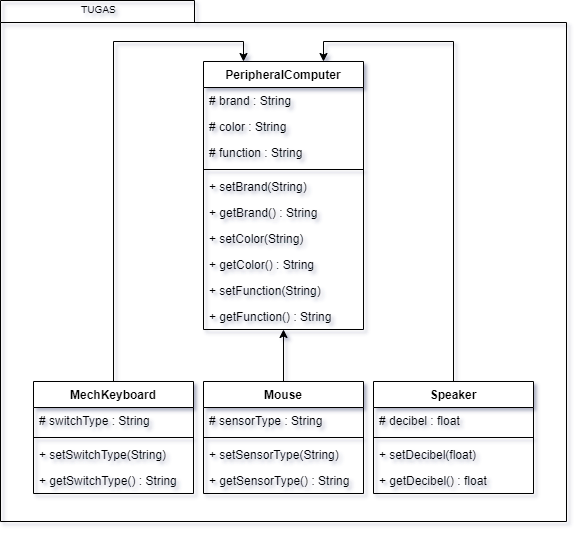

The diagram above was exported from draw.io. Its source (the exported page's mxGraphModel, read from the mxfile embedded in the PNG):
<mxGraphModel dx="519" dy="309" grid="1" gridSize="10" guides="1" tooltips="1" connect="1" arrows="1" fold="1" page="1" pageScale="1" pageWidth="827" pageHeight="1169" background="none" math="0" shadow="0">
  <root>
    <mxCell id="0" />
    <mxCell id="1" parent="0" />
    <mxCell id="CB6wqIw8J6hT6aB2OKe9-46" value="" style="group" vertex="1" connectable="0" parent="1">
      <mxGeometry x="544" y="179" width="566" height="521" as="geometry" />
    </mxCell>
    <mxCell id="6e0c8c40b5770093-72" value="" style="shape=folder;fontStyle=1;spacingTop=10;tabWidth=194;tabHeight=22;tabPosition=left;html=1;rounded=0;shadow=0;comic=0;labelBackgroundColor=none;strokeWidth=1;fillColor=none;fontFamily=Verdana;fontSize=10;align=center;" parent="CB6wqIw8J6hT6aB2OKe9-46" vertex="1">
      <mxGeometry width="566" height="521" as="geometry" />
    </mxCell>
    <mxCell id="6e0c8c40b5770093-73" value="TUGAS" style="text;html=1;align=center;verticalAlign=top;spacingTop=-4;fontSize=10;fontFamily=Verdana" parent="CB6wqIw8J6hT6aB2OKe9-46" vertex="1">
      <mxGeometry x="33" width="130" height="12.848335388409373" as="geometry" />
    </mxCell>
    <mxCell id="CB6wqIw8J6hT6aB2OKe9-44" style="edgeStyle=orthogonalEdgeStyle;rounded=0;orthogonalLoop=1;jettySize=auto;html=1;exitX=0.5;exitY=1;exitDx=0;exitDy=0;entryX=0.5;entryY=0;entryDx=0;entryDy=0;startArrow=classic;startFill=1;endArrow=none;endFill=0;" edge="1" parent="1" source="CB6wqIw8J6hT6aB2OKe9-1" target="CB6wqIw8J6hT6aB2OKe9-13">
      <mxGeometry relative="1" as="geometry" />
    </mxCell>
    <mxCell id="CB6wqIw8J6hT6aB2OKe9-1" value="PeripheralComputer" style="swimlane;fontStyle=1;align=center;verticalAlign=top;childLayout=stackLayout;horizontal=1;startSize=26;horizontalStack=0;resizeParent=1;resizeParentMax=0;resizeLast=0;collapsible=1;marginBottom=0;" vertex="1" parent="1">
      <mxGeometry x="747" y="240" width="160" height="268" as="geometry">
        <mxRectangle x="747" y="240" width="160" height="30" as="alternateBounds" />
      </mxGeometry>
    </mxCell>
    <mxCell id="CB6wqIw8J6hT6aB2OKe9-2" value="# brand : String" style="text;strokeColor=none;fillColor=none;align=left;verticalAlign=top;spacingLeft=4;spacingRight=4;overflow=hidden;rotatable=0;points=[[0,0.5],[1,0.5]];portConstraint=eastwest;" vertex="1" parent="CB6wqIw8J6hT6aB2OKe9-1">
      <mxGeometry y="26" width="160" height="26" as="geometry" />
    </mxCell>
    <mxCell id="CB6wqIw8J6hT6aB2OKe9-26" value="# color : String" style="text;strokeColor=none;fillColor=none;align=left;verticalAlign=top;spacingLeft=4;spacingRight=4;overflow=hidden;rotatable=0;points=[[0,0.5],[1,0.5]];portConstraint=eastwest;" vertex="1" parent="CB6wqIw8J6hT6aB2OKe9-1">
      <mxGeometry y="52" width="160" height="26" as="geometry" />
    </mxCell>
    <mxCell id="CB6wqIw8J6hT6aB2OKe9-30" value="# function : String" style="text;strokeColor=none;fillColor=none;align=left;verticalAlign=top;spacingLeft=4;spacingRight=4;overflow=hidden;rotatable=0;points=[[0,0.5],[1,0.5]];portConstraint=eastwest;" vertex="1" parent="CB6wqIw8J6hT6aB2OKe9-1">
      <mxGeometry y="78" width="160" height="26" as="geometry" />
    </mxCell>
    <mxCell id="CB6wqIw8J6hT6aB2OKe9-3" value="" style="line;strokeWidth=1;fillColor=none;align=left;verticalAlign=middle;spacingTop=-1;spacingLeft=3;spacingRight=3;rotatable=0;labelPosition=right;points=[];portConstraint=eastwest;strokeColor=inherit;" vertex="1" parent="CB6wqIw8J6hT6aB2OKe9-1">
      <mxGeometry y="104" width="160" height="8" as="geometry" />
    </mxCell>
    <mxCell id="CB6wqIw8J6hT6aB2OKe9-4" value="+ setBrand(String)" style="text;strokeColor=none;fillColor=none;align=left;verticalAlign=top;spacingLeft=4;spacingRight=4;overflow=hidden;rotatable=0;points=[[0,0.5],[1,0.5]];portConstraint=eastwest;" vertex="1" parent="CB6wqIw8J6hT6aB2OKe9-1">
      <mxGeometry y="112" width="160" height="26" as="geometry" />
    </mxCell>
    <mxCell id="CB6wqIw8J6hT6aB2OKe9-27" value="+ getBrand() : String" style="text;strokeColor=none;fillColor=none;align=left;verticalAlign=top;spacingLeft=4;spacingRight=4;overflow=hidden;rotatable=0;points=[[0,0.5],[1,0.5]];portConstraint=eastwest;" vertex="1" parent="CB6wqIw8J6hT6aB2OKe9-1">
      <mxGeometry y="138" width="160" height="26" as="geometry" />
    </mxCell>
    <mxCell id="CB6wqIw8J6hT6aB2OKe9-28" value="+ setColor(String)" style="text;strokeColor=none;fillColor=none;align=left;verticalAlign=top;spacingLeft=4;spacingRight=4;overflow=hidden;rotatable=0;points=[[0,0.5],[1,0.5]];portConstraint=eastwest;" vertex="1" parent="CB6wqIw8J6hT6aB2OKe9-1">
      <mxGeometry y="164" width="160" height="26" as="geometry" />
    </mxCell>
    <mxCell id="CB6wqIw8J6hT6aB2OKe9-29" value="+ getColor() : String" style="text;strokeColor=none;fillColor=none;align=left;verticalAlign=top;spacingLeft=4;spacingRight=4;overflow=hidden;rotatable=0;points=[[0,0.5],[1,0.5]];portConstraint=eastwest;" vertex="1" parent="CB6wqIw8J6hT6aB2OKe9-1">
      <mxGeometry y="190" width="160" height="26" as="geometry" />
    </mxCell>
    <mxCell id="CB6wqIw8J6hT6aB2OKe9-33" value="+ setFunction(String)" style="text;strokeColor=none;fillColor=none;align=left;verticalAlign=top;spacingLeft=4;spacingRight=4;overflow=hidden;rotatable=0;points=[[0,0.5],[1,0.5]];portConstraint=eastwest;" vertex="1" parent="CB6wqIw8J6hT6aB2OKe9-1">
      <mxGeometry y="216" width="160" height="26" as="geometry" />
    </mxCell>
    <mxCell id="CB6wqIw8J6hT6aB2OKe9-32" value="+ getFunction() : String" style="text;strokeColor=none;fillColor=none;align=left;verticalAlign=top;spacingLeft=4;spacingRight=4;overflow=hidden;rotatable=0;points=[[0,0.5],[1,0.5]];portConstraint=eastwest;" vertex="1" parent="CB6wqIw8J6hT6aB2OKe9-1">
      <mxGeometry y="242" width="160" height="26" as="geometry" />
    </mxCell>
    <mxCell id="CB6wqIw8J6hT6aB2OKe9-41" style="edgeStyle=orthogonalEdgeStyle;rounded=0;orthogonalLoop=1;jettySize=auto;html=1;exitX=0.5;exitY=0;exitDx=0;exitDy=0;entryX=0.25;entryY=0;entryDx=0;entryDy=0;" edge="1" parent="1" source="CB6wqIw8J6hT6aB2OKe9-5" target="CB6wqIw8J6hT6aB2OKe9-1">
      <mxGeometry relative="1" as="geometry" />
    </mxCell>
    <mxCell id="CB6wqIw8J6hT6aB2OKe9-5" value="MechKeyboard" style="swimlane;fontStyle=1;align=center;verticalAlign=top;childLayout=stackLayout;horizontal=1;startSize=26;horizontalStack=0;resizeParent=1;resizeParentMax=0;resizeLast=0;collapsible=1;marginBottom=0;" vertex="1" parent="1">
      <mxGeometry x="577" y="560" width="160" height="112" as="geometry" />
    </mxCell>
    <mxCell id="CB6wqIw8J6hT6aB2OKe9-6" value="# switchType : String" style="text;strokeColor=none;fillColor=none;align=left;verticalAlign=top;spacingLeft=4;spacingRight=4;overflow=hidden;rotatable=0;points=[[0,0.5],[1,0.5]];portConstraint=eastwest;" vertex="1" parent="CB6wqIw8J6hT6aB2OKe9-5">
      <mxGeometry y="26" width="160" height="26" as="geometry" />
    </mxCell>
    <mxCell id="CB6wqIw8J6hT6aB2OKe9-7" value="" style="line;strokeWidth=1;fillColor=none;align=left;verticalAlign=middle;spacingTop=-1;spacingLeft=3;spacingRight=3;rotatable=0;labelPosition=right;points=[];portConstraint=eastwest;strokeColor=inherit;" vertex="1" parent="CB6wqIw8J6hT6aB2OKe9-5">
      <mxGeometry y="52" width="160" height="8" as="geometry" />
    </mxCell>
    <mxCell id="CB6wqIw8J6hT6aB2OKe9-8" value="+ setSwitchType(String) " style="text;strokeColor=none;fillColor=none;align=left;verticalAlign=top;spacingLeft=4;spacingRight=4;overflow=hidden;rotatable=0;points=[[0,0.5],[1,0.5]];portConstraint=eastwest;" vertex="1" parent="CB6wqIw8J6hT6aB2OKe9-5">
      <mxGeometry y="60" width="160" height="26" as="geometry" />
    </mxCell>
    <mxCell id="CB6wqIw8J6hT6aB2OKe9-35" value="+ getSwitchType() : String" style="text;strokeColor=none;fillColor=none;align=left;verticalAlign=top;spacingLeft=4;spacingRight=4;overflow=hidden;rotatable=0;points=[[0,0.5],[1,0.5]];portConstraint=eastwest;" vertex="1" parent="CB6wqIw8J6hT6aB2OKe9-5">
      <mxGeometry y="86" width="160" height="26" as="geometry" />
    </mxCell>
    <mxCell id="CB6wqIw8J6hT6aB2OKe9-42" style="edgeStyle=orthogonalEdgeStyle;rounded=0;orthogonalLoop=1;jettySize=auto;html=1;exitX=0.5;exitY=0;exitDx=0;exitDy=0;entryX=0.75;entryY=0;entryDx=0;entryDy=0;" edge="1" parent="1" source="CB6wqIw8J6hT6aB2OKe9-9" target="CB6wqIw8J6hT6aB2OKe9-1">
      <mxGeometry relative="1" as="geometry" />
    </mxCell>
    <mxCell id="CB6wqIw8J6hT6aB2OKe9-9" value="Speaker" style="swimlane;fontStyle=1;align=center;verticalAlign=top;childLayout=stackLayout;horizontal=1;startSize=26;horizontalStack=0;resizeParent=1;resizeParentMax=0;resizeLast=0;collapsible=1;marginBottom=0;" vertex="1" parent="1">
      <mxGeometry x="917" y="560" width="160" height="112" as="geometry" />
    </mxCell>
    <mxCell id="CB6wqIw8J6hT6aB2OKe9-10" value="# decibel : float" style="text;strokeColor=none;fillColor=none;align=left;verticalAlign=top;spacingLeft=4;spacingRight=4;overflow=hidden;rotatable=0;points=[[0,0.5],[1,0.5]];portConstraint=eastwest;" vertex="1" parent="CB6wqIw8J6hT6aB2OKe9-9">
      <mxGeometry y="26" width="160" height="26" as="geometry" />
    </mxCell>
    <mxCell id="CB6wqIw8J6hT6aB2OKe9-11" value="" style="line;strokeWidth=1;fillColor=none;align=left;verticalAlign=middle;spacingTop=-1;spacingLeft=3;spacingRight=3;rotatable=0;labelPosition=right;points=[];portConstraint=eastwest;strokeColor=inherit;" vertex="1" parent="CB6wqIw8J6hT6aB2OKe9-9">
      <mxGeometry y="52" width="160" height="8" as="geometry" />
    </mxCell>
    <mxCell id="CB6wqIw8J6hT6aB2OKe9-12" value="+ setDecibel(float) " style="text;strokeColor=none;fillColor=none;align=left;verticalAlign=top;spacingLeft=4;spacingRight=4;overflow=hidden;rotatable=0;points=[[0,0.5],[1,0.5]];portConstraint=eastwest;" vertex="1" parent="CB6wqIw8J6hT6aB2OKe9-9">
      <mxGeometry y="60" width="160" height="26" as="geometry" />
    </mxCell>
    <mxCell id="CB6wqIw8J6hT6aB2OKe9-37" value="+ getDecibel() : float" style="text;strokeColor=none;fillColor=none;align=left;verticalAlign=top;spacingLeft=4;spacingRight=4;overflow=hidden;rotatable=0;points=[[0,0.5],[1,0.5]];portConstraint=eastwest;" vertex="1" parent="CB6wqIw8J6hT6aB2OKe9-9">
      <mxGeometry y="86" width="160" height="26" as="geometry" />
    </mxCell>
    <mxCell id="CB6wqIw8J6hT6aB2OKe9-13" value="Mouse" style="swimlane;fontStyle=1;align=center;verticalAlign=top;childLayout=stackLayout;horizontal=1;startSize=26;horizontalStack=0;resizeParent=1;resizeParentMax=0;resizeLast=0;collapsible=1;marginBottom=0;" vertex="1" parent="1">
      <mxGeometry x="747" y="560" width="160" height="112" as="geometry" />
    </mxCell>
    <mxCell id="CB6wqIw8J6hT6aB2OKe9-14" value="# sensorType : String" style="text;strokeColor=none;fillColor=none;align=left;verticalAlign=top;spacingLeft=4;spacingRight=4;overflow=hidden;rotatable=0;points=[[0,0.5],[1,0.5]];portConstraint=eastwest;" vertex="1" parent="CB6wqIw8J6hT6aB2OKe9-13">
      <mxGeometry y="26" width="160" height="26" as="geometry" />
    </mxCell>
    <mxCell id="CB6wqIw8J6hT6aB2OKe9-15" value="" style="line;strokeWidth=1;fillColor=none;align=left;verticalAlign=middle;spacingTop=-1;spacingLeft=3;spacingRight=3;rotatable=0;labelPosition=right;points=[];portConstraint=eastwest;strokeColor=inherit;" vertex="1" parent="CB6wqIw8J6hT6aB2OKe9-13">
      <mxGeometry y="52" width="160" height="8" as="geometry" />
    </mxCell>
    <mxCell id="CB6wqIw8J6hT6aB2OKe9-16" value="+ setSensorType(String) " style="text;strokeColor=none;fillColor=none;align=left;verticalAlign=top;spacingLeft=4;spacingRight=4;overflow=hidden;rotatable=0;points=[[0,0.5],[1,0.5]];portConstraint=eastwest;" vertex="1" parent="CB6wqIw8J6hT6aB2OKe9-13">
      <mxGeometry y="60" width="160" height="26" as="geometry" />
    </mxCell>
    <mxCell id="CB6wqIw8J6hT6aB2OKe9-36" value="+ getSensorType() : String" style="text;strokeColor=none;fillColor=none;align=left;verticalAlign=top;spacingLeft=4;spacingRight=4;overflow=hidden;rotatable=0;points=[[0,0.5],[1,0.5]];portConstraint=eastwest;" vertex="1" parent="CB6wqIw8J6hT6aB2OKe9-13">
      <mxGeometry y="86" width="160" height="26" as="geometry" />
    </mxCell>
  </root>
</mxGraphModel>